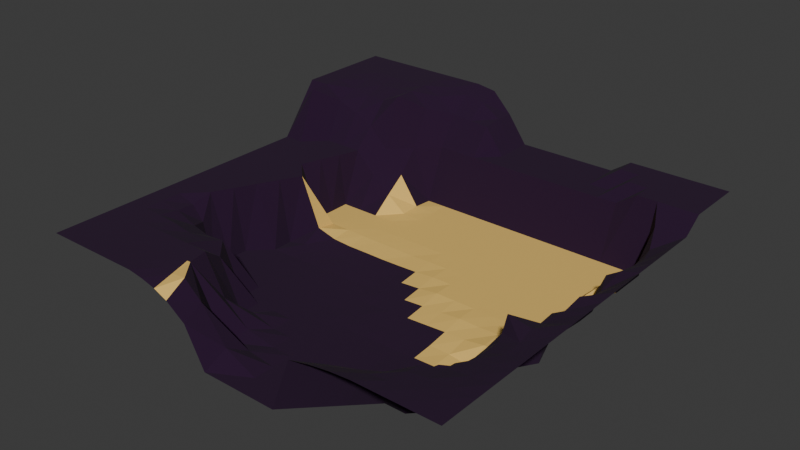 # Source: Cove_Test.blend  (saved by Blender 4.3.32; exported with 4.5.12 LTS)
import bpy
from mathutils import Matrix  # noqa: F401  (used for matrix-valued properties, if any)

bpy.ops.wm.read_factory_settings(use_empty=True)
scene = bpy.context.scene
scene.name = 'Scene'

# ---- collections
col_collection = bpy.data.collections.new('Collection'); scene.collection.children.link(col_collection)

# ---- materials (node trees are filled in below, after node groups)
mat_material_001 = bpy.data.materials.new('Material.001')
mat_material_002 = bpy.data.materials.new('Material.002')

# ---- material node trees
mat_material_001.use_nodes = True; mat_material_001.node_tree.nodes.clear()
_N = mat_material_001.node_tree.nodes; _L = mat_material_001.node_tree.links
n0 = _N.new('ShaderNodeBsdfPrincipled'); n0.name = 'Principled BSDF'; n0.location = (10, 300)
n0.inputs[0].default_value = (0.8001, 0.5215, 0.1345, 1.0)
n0.inputs[2].default_value = 1.0
n1 = _N.new('ShaderNodeOutputMaterial'); n1.name = 'Material Output'; n1.location = (300, 300)
_L.new(n0.outputs[0], n1.inputs[0])
n1.is_active_output = True
mat_material_002.use_nodes = True; mat_material_002.node_tree.nodes.clear()
_N = mat_material_002.node_tree.nodes; _L = mat_material_002.node_tree.links
n0 = _N.new('ShaderNodeBsdfPrincipled'); n0.name = 'Principled BSDF'; n0.location = (10, 300)
n0.inputs[0].default_value = (0.01631, 0.0, 0.02311, 1.0)
n0.inputs[2].default_value = 1.0
n1 = _N.new('ShaderNodeOutputMaterial'); n1.name = 'Material Output'; n1.location = (300, 300)
_L.new(n0.outputs[0], n1.inputs[0])
n1.is_active_output = True

# ---- world
world_world = bpy.data.worlds.new('World'); scene.world = world_world
world_world.use_nodes = True; world_world.node_tree.nodes.clear()
_N = world_world.node_tree.nodes; _L = world_world.node_tree.links
n0 = _N.new('ShaderNodeOutputWorld'); n0.name = 'World Output'; n0.location = (300, 300)
n1 = _N.new('ShaderNodeBackground'); n1.name = 'Background'; n1.location = (10, 300)
n1.inputs[0].default_value = (0.05088, 0.05088, 0.05088, 1.0)
_L.new(n1.outputs[0], n0.inputs[0])
n0.is_active_output = True
world_world.color = (0.05088, 0.05088, 0.05088)
world_world.sun_shadow_jitter_overblur = 0.0

# ---- meshes
me_grid_001 = bpy.data.meshes.new('Grid.001')
me_grid_001.from_pydata([(-100.0, -100.0, 30.0), (-90.48, -100.0, 30.0), (-80.95, -100.0, 30.0), (-71.43, -100.0, 30.0), (-61.9, -100.0, 30.0), (-52.38, -100.0, 30.0), (-45.05, -100.0, 28.87), (-38.0, -100.0, 27.07), (-31.29, -100.0, 24.22), (-21.9, -100.0, 17.67), (-12.55, -100.0, 0.0), (4.762, -100.0, 0.0), (14.29, -100.0, 0.0), (23.81, -100.0, 0.0), (33.33, -100.0, 25.45), (42.86, -100.0, 27.72), (52.38, -100.0, 29.19), (61.9, -100.0, 29.97), (71.43, -100.0, 29.98), (80.95, -100.0, 30.0), (90.48, -100.0, 30.0), (100.0, -100.0, 30.0), (-100.0, -90.48, 30.0), (-90.48, -90.48, 30.0), (-80.95, -90.48, 30.0), (-71.43, -90.48, 30.0), (-61.9, -90.48, 30.0), (-52.38, -90.48, 30.0), (-44.61, -90.48, 29.67), (-38.54, -90.48, 29.22), (-31.18, -90.48, 30.0), (-24.54, -88.85, 20.95), (-10.51, -90.48, 6.956), (4.762, -90.48, 0.0), (14.29, -90.48, 0.0), (23.81, -90.48, 0.0), (33.33, -90.48, 0.0), (42.86, -90.58, 22.77), (52.38, -90.77, 25.4), (61.9, -91.04, 27.61), (71.43, -90.98, 28.96), (80.95, -90.67, 29.65), (90.48, -90.48, 30.0), (100.0, -90.48, 30.0), (-100.0, -80.95, 30.0), (-90.48, -80.95, 30.0), (-80.95, -80.95, 30.0), (-71.43, -80.95, 30.0), (-61.9, -80.95, 30.0), (-52.38, -80.95, 30.0), (-42.86, -80.95, 30.0), (-40.7, -80.95, 30.0), (-38.97, -80.95, 30.0), (-22.08, -80.95, 0.0), (-8.191, -80.95, 1.696), (4.762, -80.95, 0.0), (14.29, -80.95, 0.0), (23.81, -80.95, 0.0), (33.33, -80.95, 0.0), (42.86, -80.95, 0.0), (52.38, -82.01, 19.98), (61.9, -83.03, 24.29), (71.42, -82.47, 28.17), (80.36, -81.1, 28.59), (90.18, -80.9, 29.34), (100.0, -80.95, 30.0), (-100.0, -71.43, 30.0), (-90.48, -71.43, 30.0), (-80.95, -71.43, 30.0), (-71.43, -71.43, 30.0), (-61.9, -71.43, 30.0), (-52.38, -71.43, 30.0), (-42.86, -71.43, 30.0), (-41.13, -71.43, 30.0), (-31.52, -71.43, 12.08), (-18.95, -71.43, 2.411), (-4.762, -71.43, 0.0), (4.762, -71.43, 0.0), (14.29, -71.43, 0.0), (23.81, -71.43, 0.0), (33.33, -71.43, 0.0), (42.86, -71.43, 0.0), (52.38, -71.43, 0.0), (61.9, -71.43, 0.0), (71.43, -70.08, 12.71), (78.4, -70.17, 25.96), (89.77, -71.06, 28.41), (100.0, -71.43, 30.0), (-100.0, -61.9, 30.0), (-90.48, -61.9, 30.0), (-80.95, -61.9, 29.89), (-71.47, -61.84, 29.11), (-61.9, -61.98, 27.67), (-52.49, -62.06, 27.07), (-43.81, -61.9, 22.66), (-33.33, -61.9, 0.0), (-25.74, -61.9, 3.019), (-14.29, -61.9, 0.0), (-4.762, -61.9, 0.0), (4.762, -61.9, 0.0), (14.29, -61.9, 0.0), (23.81, -61.9, 0.0), (33.33, -61.9, 0.0), (42.86, -61.9, 0.0), (52.38, -61.9, 0.855), (61.9, -61.9, 0.001295), (71.43, -61.9, 0.0), (81.61, -61.5, 25.98), (90.51, -61.72, 28.07), (100.0, -61.9, 30.0), (-100.0, -52.38, 30.0), (-90.48, -52.38, 30.0), (-81.27, -51.95, 28.12), (-72.25, -50.72, 23.19), (-61.76, -52.55, 22.61), (-51.65, -53.21, 23.96), (-42.86, -52.38, 0.0), (-33.33, -52.38, 0.0), (-23.81, -52.38, 0.0), (-14.29, -52.38, 0.0), (-4.762, -52.38, 0.0), (4.762, -52.38, 0.0), (14.29, -52.38, 0.0), (23.81, -52.38, 0.0), (33.33, -52.38, 0.0), (42.86, -52.38, 0.8617), (52.38, -52.38, 3.423), (61.9, -52.38, 11.04), (73.09, -52.58, 15.03), (81.64, -52.41, 24.64), (90.61, -52.44, 27.69), (100.0, -52.38, 30.0), (-100.0, -42.86, 30.0), (-90.48, -42.86, 30.0), (-82.35, -42.64, 27.12), (-71.43, -42.86, 0.0), (-61.9, -42.86, 0.0), (-52.38, -42.86, 0.0), (-42.86, -42.86, 0.0), (-33.33, -42.86, 0.0), (-23.81, -42.86, 0.0), (-14.29, -42.86, 0.0), (-4.762, -42.86, 0.0), (4.762, -42.86, 0.0), (14.29, -42.86, 0.0), (23.81, -42.86, 0.0), (33.33, -42.86, 0.1942), (42.86, -42.86, 0.8035), (52.38, -42.86, 1.106), (61.9, -42.86, 2.489), (71.43, -42.86, 0.0), (82.05, -44.4, 24.94), (90.29, -43.28, 27.86), (100.0, -42.86, 30.0), (-100.0, -33.33, 30.0), (-90.48, -33.33, 30.0), (-80.95, -33.33, 30.0), (-71.43, -33.33, 0.0), (-61.9, -33.33, 0.0), (-52.38, -33.33, 0.0), (-42.86, -33.33, 0.0), (-33.33, -33.33, 0.0), (-23.81, -33.33, 0.0), (-14.29, -33.33, 0.0), (-4.762, -33.33, 0.0002936), (4.762, -33.33, 0.3104), (14.29, -33.33, 0.5666), (23.81, -33.33, 0.9413), (33.33, -33.33, 1.342), (42.86, -33.33, 1.686), (52.38, -33.33, 1.629), (61.9, -33.33, 0.2742), (71.43, -33.33, 0.0), (74.95, -33.33, 0.0), (88.66, -33.44, 28.21), (100.0, -33.33, 30.0), (-100.0, -23.81, 30.0), (-90.48, -23.81, 30.0), (-80.95, -23.81, 30.0), (-71.43, -23.81, 0.0), (-61.9, -23.81, 0.0), (-52.38, -23.81, 0.0), (-42.86, -23.81, 0.0), (-33.33, -23.81, 0.2279), (-23.81, -23.81, 0.3067), (-14.29, -23.81, 0.3628), (-4.762, -23.81, 0.4663), (4.762, -23.81, 0.6781), (14.29, -23.81, 1.443), (23.81, -23.81, 2.05), (33.33, -23.81, 2.583), (42.86, -23.81, 3.178), (52.38, -23.81, 3.498), (61.9, -23.81, 4.907), (71.43, -23.81, 5.0), (74.95, -23.81, 0.0), (86.26, -23.83, 24.77), (100.0, -23.81, 30.0), (-100.0, -14.29, 30.0), (-90.48, -14.29, 30.0), (-80.95, -14.29, 30.0), (-71.43, -14.29, 30.0), (-61.9, -14.29, 0.0), (-52.38, -14.29, 0.0), (-42.86, -14.29, 0.306), (-33.33, -14.29, 0.629), (-23.81, -14.28, 0.8639), (-14.29, -14.28, 0.9776), (-4.763, -14.28, 1.176), (4.762, -14.28, 1.827), (14.29, -14.28, 2.546), (23.81, -14.28, 3.236), (33.33, -14.29, 3.873), (42.86, -14.29, 4.815), (52.38, -14.29, 4.628), (61.9, -14.29, 5.0), (71.43, -14.29, 5.0), (80.95, -14.29, 0.0), (90.44, -14.29, 27.13), (100.0, -14.29, 30.0), (-100.0, -4.762, 30.0), (-90.48, -4.762, 30.0), (-80.95, -4.762, 30.0), (-71.43, -4.762, 30.0), (-61.9, -4.762, 0.0), (-52.38, -4.762, 2.011), (-42.86, -4.765, 1.81), (-33.33, -4.762, 1.718), (-23.81, -4.746, 2.059), (-14.29, -4.727, 2.277), (-4.765, -4.746, 2.348), (4.762, -4.751, 2.988), (14.29, -4.755, 3.751), (23.81, -4.762, 4.994), (33.33, -4.762, 4.975), (42.86, -4.762, 4.953), (52.38, -4.762, 5.0), (61.9, -4.762, 5.0), (71.5, -4.762, 8.391), (82.49, -4.763, 13.95), (90.65, -4.763, 28.92), (100.0, -4.762, 30.0), (-100.0, 4.762, 30.0), (-90.48, 4.762, 30.0), (-80.95, 4.762, 30.0), (-71.43, 4.762, 30.0), (-61.9, 4.762, 30.0), (-52.38, 4.762, 6.642), (-42.86, 4.763, 4.084), (-33.33, 4.77, 3.517), (-23.81, 4.801, 3.563), (-14.29, 4.795, 3.519), (-4.762, 4.785, 3.747), (4.764, 4.776, 4.113), (14.29, 4.771, 4.918), (23.81, 4.762, 4.998), (33.33, 4.762, 4.999), (42.86, 4.762, 5.0), (52.38, 4.762, 5.0), (61.9, 4.762, 5.0), (71.43, 4.762, 5.0), (80.84, 4.762, 5.779), (91.38, 4.761, 25.14), (100.0, 4.762, 30.0), (-100.0, 14.29, 30.0), (-90.48, 14.29, 30.0), (-80.95, 14.29, 30.0), (-71.43, 14.29, 30.0), (-61.9, 14.29, 5.0), (-52.38, 14.29, 5.0), (-42.86, 14.29, 5.0), (-33.33, 14.29, 4.786), (-23.81, 14.31, 4.697), (-14.29, 14.33, 4.64), (-4.765, 14.3, 4.561), (4.765, 14.29, 4.925), (14.29, 14.29, 5.0), (23.81, 14.29, 5.0), (33.33, 14.29, 5.0), (42.86, 14.29, 5.0), (52.38, 14.29, 5.0), (61.9, 14.29, 5.0), (71.43, 14.29, 5.0), (80.95, 14.29, 5.0), (89.15, 14.29, 22.16), (100.0, 14.29, 30.0), (-100.0, 23.81, 30.0), (-90.48, 23.81, 30.0), (-80.95, 23.81, 30.0), (-71.43, 23.81, 30.0), (-61.9, 23.81, 5.0), (-52.38, 23.81, 5.0), (-42.86, 23.81, 5.0), (-33.33, 23.81, 5.0), (-23.81, 23.81, 5.0), (-14.29, 23.81, 5.0), (-4.762, 23.81, 5.0), (4.762, 23.81, 5.0), (14.29, 23.81, 5.0), (23.81, 23.81, 5.0), (33.33, 23.81, 5.0), (42.86, 23.81, 5.0), (52.38, 23.81, 5.0), (61.9, 23.81, 5.0), (71.43, 23.81, 5.0), (80.95, 23.81, 5.0), (91.34, 23.81, 27.42), (100.0, 23.81, 30.0), (-100.0, 33.33, 30.0), (-90.48, 33.33, 30.0), (-80.95, 33.33, 30.0), (-71.43, 33.33, 30.0), (-61.9, 33.33, 5.0), (-52.38, 33.33, 5.0), (-42.86, 33.33, 5.0), (-33.33, 33.33, 5.0), (-23.81, 33.33, 5.0), (-14.29, 33.33, 5.0), (-4.762, 33.33, 5.0), (4.762, 33.33, 5.0), (14.29, 33.33, 5.0), (23.81, 33.33, 5.0), (33.33, 33.33, 5.0), (42.86, 33.33, 5.0), (52.38, 33.33, 5.0), (61.9, 33.33, 5.0), (71.43, 33.33, 5.0), (82.5, 33.33, 16.34), (91.29, 33.33, 25.39), (100.0, 33.33, 30.0), (-100.0, 42.86, 42.14), (-90.48, 42.86, 54.25), (-80.95, 42.86, 30.0), (-71.43, 42.86, 30.0), (-61.9, 42.86, 30.0), (-52.38, 42.86, 20.27), (-42.86, 42.86, 12.46), (-33.33, 42.86, 5.373), (-23.81, 42.86, 5.0), (-14.29, 42.86, 5.0), (-4.762, 42.86, 5.0), (4.762, 42.86, 5.0), (14.29, 42.86, 5.0), (23.81, 42.86, 5.0), (33.33, 42.86, 5.0), (42.86, 42.86, 5.0), (52.38, 42.86, 5.0), (61.9, 42.86, 5.0), (71.43, 42.86, 5.0), (80.95, 42.86, 5.0), (91.58, 42.86, 24.63), (100.0, 42.86, 30.0), (-100.0, 52.38, 54.29), (-90.48, 52.38, 54.26), (-80.95, 52.38, 47.87), (-71.43, 52.38, 44.06), (-61.9, 52.38, 39.69), (-52.38, 52.38, 30.0), (-42.86, 52.38, 19.43), (-33.33, 52.38, 5.651), (-23.81, 52.38, 5.0), (-14.29, 52.38, 5.0), (-4.762, 52.38, 5.0), (4.762, 52.38, 5.0), (14.29, 52.38, 5.0), (23.81, 52.38, 5.0), (33.33, 52.38, 5.0), (42.86, 52.38, 5.0), (52.38, 52.38, 5.0), (61.9, 52.38, 5.0), (71.43, 52.38, 5.0), (80.95, 52.38, 5.0), (89.09, 52.38, 24.35), (100.0, 52.38, 30.0), (-100.0, 61.9, 54.29), (-90.48, 61.9, 54.13), (-80.95, 61.9, 51.64), (-71.43, 61.9, 50.11), (-61.9, 61.9, 49.98), (-52.38, 61.9, 54.29), (-42.86, 61.9, 30.0), (-33.33, 61.9, 5.0), (-23.81, 61.9, 5.0), (-14.29, 61.9, 5.0), (-4.762, 61.9, 5.0), (4.762, 61.9, 5.0), (14.29, 61.9, 5.0), (23.81, 61.9, 5.0), (33.33, 61.9, 5.0), (42.86, 61.9, 5.0), (52.38, 61.9, 5.0), (61.9, 61.9, 5.0), (71.43, 61.9, 5.0), (80.95, 61.9, 5.0), (90.48, 61.9, 30.0), (100.0, 61.9, 30.0), (-100.0, 71.43, 54.29), (-90.48, 71.43, 54.22), (-80.95, 71.43, 53.35), (-71.43, 71.43, 52.85), (-61.9, 71.43, 53.22), (-52.38, 71.43, 54.29), (-42.86, 71.43, 47.56), (-33.33, 71.43, 30.0), (-23.81, 71.43, 30.0), (-14.29, 71.43, 30.0), (-4.762, 71.43, 30.0), (4.762, 71.43, 30.0), (14.29, 71.43, 30.0), (23.81, 71.43, 30.0), (33.33, 71.43, 30.0), (42.86, 71.43, 30.0), (52.38, 71.43, 30.0), (61.9, 71.43, 30.0), (71.43, 71.43, 36.63), (80.95, 71.43, 36.63), (90.48, 71.43, 36.63), (100.0, 71.43, 36.63), (-100.0, 80.95, 54.29), (-90.48, 80.95, 54.29), (-80.95, 80.95, 54.29), (-71.43, 80.95, 54.18), (-61.9, 80.95, 54.29), (-52.38, 80.95, 54.29), (-42.86, 80.95, 50.93), (-33.33, 80.95, 44.56), (-23.81, 80.95, 43.22), (-14.29, 80.95, 42.67), (-4.762, 80.95, 30.0), (4.762, 80.95, 30.0), (14.29, 80.95, 30.0), (23.81, 80.95, 30.0), (33.33, 80.95, 30.0), (42.86, 80.95, 30.0), (52.38, 80.95, 30.0), (61.9, 80.95, 36.63), (71.43, 80.95, 36.63), (80.95, 80.95, 36.63), (90.48, 80.95, 36.63), (100.0, 80.95, 36.63), (-100.0, 90.48, 54.29), (-90.48, 90.48, 54.29), (-80.95, 90.48, 54.29), (-71.43, 90.48, 54.29), (-61.9, 90.48, 54.29), (-52.38, 90.48, 54.29), (-42.86, 90.48, 53.08), (-33.33, 90.48, 51.43), (-23.81, 90.48, 49.72), (-14.29, 90.48, 43.59), (-4.762, 90.48, 30.0), (4.762, 90.48, 30.0), (14.29, 90.48, 30.0), (23.81, 90.48, 30.0), (33.33, 90.48, 30.0), (42.86, 90.48, 30.0), (52.38, 90.48, 36.63), (61.9, 90.48, 36.63), (71.43, 90.48, 36.63), (80.95, 90.48, 36.63), (90.48, 90.48, 36.63), (100.0, 90.48, 36.63), (-100.0, 100.0, 54.29), (-90.48, 100.0, 54.29), (-80.95, 100.0, 54.29), (-71.43, 100.0, 54.29), (-61.9, 100.0, 54.29), (-52.38, 100.0, 54.29), (-42.86, 100.0, 54.29), (-33.33, 100.0, 54.29), (-23.81, 100.0, 52.87), (-14.29, 100.0, 43.15), (-4.762, 100.0, 30.0), (4.762, 100.0, 30.0), (14.29, 100.0, 30.0), (23.81, 100.0, 30.0), (33.33, 100.0, 30.0), (42.86, 100.0, 30.0), (52.38, 100.0, 36.63), (61.9, 100.0, 36.63), (71.43, 100.0, 36.63), (80.95, 100.0, 36.63), (90.48, 100.0, 36.63), (100.0, 100.0, 36.63), (-76.19, -23.81, 30.0), (-76.72, -42.4, 20.23), (-65.08, 33.33, 30.0), (-66.67, -4.762, 30.0), (-68.25, 23.81, 30.0), (85.99, 4.762, 16.59), (76.55, -44.05, 19.96), (78.12, -33.33, 30.0), (61.9, -77.74, 19.92), (85.71, 61.9, 30.0), (76.13, -61.73, 22.76), (85.62, 23.81, 23.73), (71.3, -74.9, 26.69), (85.02, -14.29, 23.95), (79.36, -38.3, 24.85), (86.01, 42.86, 17.85)], [], [(0, 1, 23, 22), (1, 2, 24, 23), (2, 3, 25, 24), (3, 4, 26, 25), (4, 5, 27, 26), (5, 6, 28, 27), (6, 7, 29, 28), (7, 8, 30, 29), (8, 9, 31, 30), (9, 10, 32, 31), (10, 11, 33, 32), (11, 12, 34, 33), (12, 13, 35, 34), (13, 14, 36, 35), (14, 15, 37), (15, 16, 38, 37), (16, 17, 39, 38), (17, 18, 40, 39), (18, 19, 41, 40), (19, 20, 42, 41), (20, 21, 43, 42), (22, 23, 45, 44), (23, 24, 46, 45), (24, 25, 47, 46), (25, 26, 48, 47), (26, 27, 49, 48), (27, 28, 50, 49), (28, 29, 51, 50), (29, 30, 52, 51), (30, 31, 52), (31, 32, 54, 53), (32, 33, 55, 54), (33, 34, 56, 55), (34, 35, 57, 56), (35, 36, 58, 57), (36, 37, 59, 58), (37, 60, 59), (38, 39, 61, 60), (39, 40, 62, 61), (40, 41, 63, 62), (41, 42, 64, 63), (42, 43, 65, 64), (44, 45, 67, 66), (45, 46, 68, 67), (46, 47, 69, 68), (47, 48, 70, 69), (48, 49, 71, 70), (49, 50, 72, 71), (50, 51, 73, 72), (51, 52, 73), (52, 53, 75, 74), (53, 54, 76, 75), (54, 55, 77, 76), (55, 56, 78, 77), (56, 57, 79, 78), (57, 58, 80, 79), (58, 59, 81, 80), (59, 60, 82, 81), (60, 492, 83, 82), (61, 62, 496, 492), (62, 63, 85, 496), (63, 64, 86, 85), (64, 65, 87, 86), (66, 67, 89, 88), (67, 68, 90, 89), (68, 69, 91, 90), (69, 70, 92, 91), (70, 71, 93, 92), (71, 72, 94, 93), (72, 73, 94), (73, 74, 96, 95), (74, 75, 97, 96), (75, 76, 98, 97), (76, 77, 99, 98), (77, 78, 100, 99), (78, 79, 101, 100), (79, 80, 102, 101), (80, 81, 103, 102), (81, 82, 104, 103), (82, 83, 105, 104), (83, 84, 106, 105), (84, 85, 494, 106), (85, 86, 108, 107), (86, 87, 109, 108), (88, 89, 111, 110), (89, 90, 112, 111), (90, 91, 113, 112), (91, 92, 114, 113), (92, 93, 115, 114), (93, 94, 115), (94, 95, 117, 116), (95, 96, 118, 117), (96, 97, 119, 118), (97, 98, 120, 119), (98, 99, 121, 120), (99, 100, 122, 121), (100, 101, 123, 122), (101, 102, 124, 123), (102, 103, 125, 124), (103, 104, 126, 125), (104, 105, 127, 126), (105, 106, 128, 127), (106, 494, 128), (107, 108, 130, 129), (108, 109, 131, 130), (110, 111, 133, 132), (111, 112, 134, 133), (112, 113, 485, 134), (113, 114, 136, 135), (114, 115, 137, 136), (115, 116, 138, 137), (116, 117, 139, 138), (117, 118, 140, 139), (118, 119, 141, 140), (119, 120, 142, 141), (120, 121, 143, 142), (121, 122, 144, 143), (122, 123, 145, 144), (123, 124, 146, 145), (124, 125, 147, 146), (125, 126, 148, 147), (126, 127, 149, 148), (127, 128, 150, 149), (128, 490, 150), (129, 130, 152, 151), (130, 131, 153, 152), (132, 133, 155, 154), (133, 134, 156, 155), (134, 485, 156), (135, 136, 158, 157), (136, 137, 159, 158), (137, 138, 160, 159), (138, 139, 161, 160), (139, 140, 162, 161), (140, 141, 163, 162), (141, 142, 164, 163), (142, 143, 165, 164), (143, 144, 166, 165), (144, 145, 167, 166), (145, 146, 168, 167), (146, 147, 169, 168), (147, 148, 170, 169), (148, 149, 171, 170), (149, 150, 172, 171), (150, 490, 498, 173, 172), (151, 152, 174, 491, 498), (152, 153, 175, 174), (154, 155, 177, 176), (155, 156, 178, 177), (156, 484, 178), (157, 158, 180, 179), (158, 159, 181, 180), (159, 160, 182, 181), (160, 161, 183, 182), (161, 162, 184, 183), (162, 163, 185, 184), (163, 164, 186, 185), (164, 165, 187, 186), (165, 166, 188, 187), (166, 167, 189, 188), (167, 168, 190, 189), (168, 169, 191, 190), (169, 170, 192, 191), (170, 171, 193, 192), (171, 172, 194, 193), (172, 173, 195, 194), (173, 491, 196, 195), (174, 175, 197, 196), (176, 177, 199, 198), (177, 178, 200, 199), (178, 484, 201, 200), (179, 180, 202, 201), (180, 181, 203, 202), (181, 182, 204, 203), (182, 183, 205, 204), (183, 184, 206, 205), (184, 185, 207, 206), (185, 186, 208, 207), (186, 187, 209, 208), (187, 188, 210, 209), (188, 189, 211, 210), (189, 190, 212, 211), (190, 191, 213, 212), (191, 192, 214, 213), (192, 193, 215, 214), (193, 194, 216, 215), (194, 195, 217, 216), (195, 196, 497, 217), (196, 197, 219, 218), (198, 199, 221, 220), (199, 200, 222, 221), (200, 201, 223, 222), (201, 487, 223), (202, 203, 225, 224), (203, 204, 226, 225), (204, 205, 227, 226), (205, 206, 228, 227), (206, 207, 229, 228), (207, 208, 230, 229), (208, 209, 231, 230), (209, 210, 232, 231), (210, 211, 233, 232), (211, 212, 234, 233), (212, 213, 235, 234), (213, 214, 236, 235), (214, 215, 237, 236), (215, 216, 238, 237), (216, 217, 239, 238), (217, 497, 239), (218, 219, 241, 240), (220, 221, 243, 242), (221, 222, 244, 243), (222, 223, 245, 244), (223, 487, 246, 245), (224, 225, 247, 246), (225, 226, 248, 247), (226, 227, 249, 248), (227, 228, 250, 249), (228, 229, 251, 250), (229, 230, 252, 251), (230, 231, 253, 252), (231, 232, 254, 253), (232, 233, 255, 254), (233, 234, 256, 255), (234, 235, 257, 256), (235, 236, 258, 257), (236, 237, 259, 258), (237, 238, 260, 259), (238, 239, 261, 260), (239, 489, 261), (240, 241, 263, 262), (242, 243, 265, 264), (243, 244, 266, 265), (244, 245, 267, 266), (245, 246, 267), (246, 247, 269, 268), (247, 248, 270, 269), (248, 249, 271, 270), (249, 250, 272, 271), (250, 251, 273, 272), (251, 252, 274, 273), (252, 253, 275, 274), (253, 254, 276, 275), (254, 255, 277, 276), (255, 256, 278, 277), (256, 257, 279, 278), (257, 258, 280, 279), (258, 259, 281, 280), (259, 260, 282, 281), (260, 261, 283, 282), (261, 489, 284, 283), (262, 263, 285, 284), (264, 265, 287, 286), (265, 266, 288, 287), (266, 267, 289, 288), (267, 488, 289), (268, 269, 291, 290), (269, 270, 292, 291), (270, 271, 293, 292), (271, 272, 294, 293), (272, 273, 295, 294), (273, 274, 296, 295), (274, 275, 297, 296), (275, 276, 298, 297), (276, 277, 299, 298), (277, 278, 300, 299), (278, 279, 301, 300), (279, 280, 302, 301), (280, 281, 303, 302), (281, 282, 304, 303), (282, 283, 305, 304), (283, 284, 495, 305), (284, 285, 307, 306), (286, 287, 309, 308), (287, 288, 310, 309), (288, 289, 311, 310), (289, 488, 486, 311), (290, 291, 313, 312), (291, 292, 314, 313), (292, 293, 315, 314), (293, 294, 316, 315), (294, 295, 317, 316), (295, 296, 318, 317), (296, 297, 319, 318), (297, 298, 320, 319), (298, 299, 321, 320), (299, 300, 322, 321), (300, 301, 323, 322), (301, 302, 324, 323), (302, 303, 325, 324), (303, 304, 326, 325), (304, 305, 327, 326), (305, 495, 327), (306, 307, 329, 328), (308, 309, 331, 330), (309, 310, 332, 331), (310, 311, 333, 332), (311, 486, 334, 333), (312, 313, 335, 334), (313, 314, 336, 335), (314, 315, 337, 336), (315, 316, 338, 337), (316, 317, 339, 338), (317, 318, 340, 339), (318, 319, 341, 340), (319, 320, 342, 341), (320, 321, 343, 342), (321, 322, 344, 343), (322, 323, 345, 344), (323, 324, 346, 345), (324, 325, 347, 346), (325, 326, 348, 347), (326, 327, 349, 348), (327, 499, 349), (328, 329, 351, 350), (330, 331, 353, 352), (331, 332, 354, 353), (332, 333, 355, 354), (333, 334, 356, 355), (334, 357, 356), (335, 336, 358, 357), (336, 337, 359, 358), (337, 338, 360, 359), (338, 339, 361, 360), (339, 340, 362, 361), (340, 341, 363, 362), (341, 342, 364, 363), (342, 343, 365, 364), (343, 344, 366, 365), (344, 345, 367, 366), (345, 346, 368, 367), (346, 347, 369, 368), (347, 348, 370, 369), (348, 349, 371, 370), (349, 499, 372, 371), (350, 351, 373, 372), (352, 353, 375, 374), (353, 354, 376, 375), (354, 355, 377, 376), (355, 356, 378, 377), (356, 357, 379, 378), (357, 380, 379), (358, 359, 381, 380), (359, 360, 382, 381), (360, 361, 383, 382), (361, 362, 384, 383), (362, 363, 385, 384), (363, 364, 386, 385), (364, 365, 387, 386), (365, 366, 388, 387), (366, 367, 389, 388), (367, 368, 390, 389), (368, 369, 391, 390), (369, 370, 392, 391), (370, 371, 393, 392), (371, 372, 493, 393), (372, 373, 395, 394), (374, 375, 397, 396), (375, 376, 398, 397), (376, 377, 399, 398), (377, 378, 400, 399), (378, 379, 401, 400), (379, 380, 402, 401), (380, 403, 402), (381, 382, 404, 403), (382, 383, 405, 404), (383, 384, 406, 405), (384, 385, 407, 406), (385, 386, 408, 407), (386, 387, 409, 408), (387, 388, 410, 409), (388, 389, 411, 410), (389, 390, 412, 411), (390, 391, 413, 412), (391, 392, 414, 413), (392, 393, 415, 414), (393, 493, 415), (394, 395, 417, 416), (396, 397, 419, 418), (397, 398, 420, 419), (398, 399, 421, 420), (399, 400, 422, 421), (400, 401, 423, 422), (401, 402, 424, 423), (402, 403, 425, 424), (403, 404, 426, 425), (404, 405, 427, 426), (405, 406, 428, 427), (406, 407, 429, 428), (407, 408, 430, 429), (408, 409, 431, 430), (409, 410, 432, 431), (410, 411, 433, 432), (411, 412, 434, 433), (412, 413, 435, 434), (413, 414, 436, 435), (414, 415, 437, 436), (415, 416, 438, 437), (416, 417, 439, 438), (418, 419, 441, 440), (419, 420, 442, 441), (420, 421, 443, 442), (421, 422, 444, 443), (422, 423, 445, 444), (423, 424, 446, 445), (424, 425, 447, 446), (425, 426, 448, 447), (426, 427, 449, 448), (427, 428, 450, 449), (428, 429, 451, 450), (429, 430, 452, 451), (430, 431, 453, 452), (431, 432, 454, 453), (432, 433, 455, 454), (433, 434, 456, 455), (434, 435, 457, 456), (435, 436, 458, 457), (436, 437, 459, 458), (437, 438, 460, 459), (438, 439, 461, 460), (440, 441, 463, 462), (441, 442, 464, 463), (442, 443, 465, 464), (443, 444, 466, 465), (444, 445, 467, 466), (445, 446, 468, 467), (446, 447, 469, 468), (447, 448, 470, 469), (448, 449, 471, 470), (449, 450, 472, 471), (450, 451, 473, 472), (451, 452, 474, 473), (452, 453, 475, 474), (453, 454, 476, 475), (454, 455, 477, 476), (455, 456, 478, 477), (456, 457, 479, 478), (457, 458, 480, 479), (458, 459, 481, 480), (459, 460, 482, 481), (460, 461, 483, 482), (246, 487, 224), (486, 488, 290, 312), (484, 156, 157, 179), (156, 485, 135, 157), (334, 486, 312), (94, 73, 95), (201, 484, 179), (485, 113, 135), (115, 94, 116), (267, 246, 268), (488, 267, 268, 290), (487, 201, 202, 224), (196, 491, 174), (499, 327, 328, 350), (492, 60, 61), (497, 196, 218), (372, 499, 350), (496, 85, 84), (239, 497, 218, 240), (493, 372, 394), (494, 85, 107), (357, 334, 335), (60, 37, 38), (489, 239, 240, 262), (415, 493, 394, 416), (128, 494, 107, 129), (380, 357, 358), (284, 489, 262), (490, 128, 129, 151), (37, 36, 14), (495, 284, 306), (403, 380, 381), (498, 490, 151), (498, 491, 173), (492, 496, 84, 83), (327, 495, 306, 328), (73, 52, 74), (52, 31, 53)])
me_grid_001.polygons.foreach_set('material_index', [1, 1, 1, 1, 1, 1, 1, 0, 1, 1, 1, 1, 1, 1, 1, 1, 1, 1, 1, 1, 1, 1, 1, 1, 1, 1, 1, 1, 0, 1, 1, 1, 1, 1, 1, 1, 1, 1, 1, 1, 1, 1, 1, 1, 1, 1, 1, 1, 1, 1, 1, 1, 1, 1, 1, 1, 1, 1, 1, 1, 1, 1, 1, 1, 1, 1, 1, 1, 1, 1, 1, 1, 1, 1, 1, 1, 1, 1, 1, 1, 1, 1, 1, 1, 1, 1, 1, 1, 1, 1, 1, 1, 1, 1, 1, 1, 1, 1, 1, 1, 1, 1, 1, 1, 1, 1, 1, 1, 1, 1, 1, 1, 1, 1, 1, 1, 1, 1, 1, 1, 1, 0, 0, 1, 1, 1, 1, 1, 1, 1, 1, 1, 1, 1, 1, 1, 1, 1, 1, 1, 1, 0, 0, 0, 1, 1, 1, 1, 1, 1, 1, 1, 1, 1, 1, 1, 1, 1, 1, 1, 1, 1, 0, 0, 0, 1, 1, 1, 1, 1, 1, 1, 1, 1, 1, 1, 1, 1, 1, 1, 1, 0, 0, 0, 0, 0, 1, 1, 1, 1, 1, 1, 1, 1, 1, 1, 1, 1, 1, 1, 1, 0, 0, 0, 0, 0, 0, 1, 1, 1, 1, 1, 1, 1, 1, 1, 1, 1, 1, 1, 1, 0, 0, 0, 0, 0, 0, 0, 0, 1, 1, 1, 1, 1, 1, 0, 0, 0, 0, 0, 0, 0, 0, 0, 0, 0, 0, 0, 0, 0, 1, 1, 1, 1, 1, 1, 0, 0, 0, 0, 0, 0, 0, 0, 0, 0, 0, 0, 0, 0, 0, 1, 1, 1, 1, 1, 1, 0, 0, 0, 0, 0, 0, 0, 0, 0, 0, 0, 0, 0, 0, 0, 1, 1, 1, 1, 1, 1, 1, 1, 0, 0, 0, 0, 0, 0, 0, 0, 0, 0, 0, 0, 0, 1, 1, 1, 1, 1, 1, 1, 1, 0, 0, 0, 0, 0, 0, 0, 0, 0, 0, 0, 0, 0, 1, 1, 1, 1, 1, 1, 1, 1, 1, 0, 0, 0, 0, 0, 0, 0, 0, 0, 0, 0, 0, 1, 1, 1, 1, 1, 1, 1, 1, 1, 1, 1, 1, 1, 1, 1, 1, 1, 1, 1, 1, 1, 1, 1, 1, 1, 1, 1, 1, 1, 1, 1, 1, 1, 1, 1, 1, 1, 1, 1, 1, 1, 1, 1, 1, 1, 1, 1, 1, 1, 1, 1, 1, 1, 1, 1, 1, 1, 1, 1, 1, 1, 1, 1, 1, 1, 1, 1, 1, 1, 1, 1, 1, 1, 1, 1, 1, 1, 1, 1, 1, 1, 1, 1, 1, 1, 1, 1, 1, 1, 1, 1, 1, 1, 1, 1, 1, 1, 1, 1, 1, 1, 1, 1, 1, 1, 1, 1, 1, 1, 1, 1, 1, 1, 1, 1, 1, 1, 1, 1, 1, 1, 1, 1, 1])
_uv = me_grid_001.uv_layers.new(name='UVMap')
_uv.uv.foreach_set('vector', [0.0, 0.0, 0.04762, 0.0, 0.04762, 0.04762, 0.0, 0.04762, 0.04762, 0.0, 0.09524, 0.0, 0.09524, 0.04762, 0.04762, 0.04762, 0.09524, 0.0, 0.1429, 0.0, 0.1429, 0.04762, 0.09524, 0.04762, 0.1429, 0.0, 0.1905, 0.0, 0.1905, 0.04762, 0.1429, 0.04762, 0.1905, 0.0, 0.2381, 0.0, 0.2381, 0.04762, 0.1905, 0.04762, 0.2381, 0.0, 0.2857, 0.0, 0.2857, 0.04762, 0.2381, 0.04762, 0.2857, 0.0, 0.3333, 0.0, 0.3333, 0.04762, 0.2857, 0.04762, 0.3333, 0.0, 0.381, 0.0, 0.381, 0.04762, 0.3333, 0.04762, 0.381, 0.0, 0.4286, 0.0, 0.4286, 0.04762, 0.381, 0.04762, 0.4286, 0.0, 0.4762, 0.0, 0.4762, 0.04762, 0.4286, 0.04762, 0.4762, 0.0, 0.5238, 0.0, 0.5238, 0.04762, 0.4762, 0.04762, 0.5238, 0.0, 0.5714, 0.0, 0.5714, 0.04762, 0.5238, 0.04762, 0.5714, 0.0, 0.619, 0.0, 0.619, 0.04762, 0.5714, 0.04762, 0.619, 0.0, 0.6667, 0.0, 0.6667, 0.04762, 0.619, 0.04762, 0.6667, 0.0, 0.7143, 0.0, 0.7143, 0.04762, 0.7143, 0.0, 0.7619, 0.0, 0.7619, 0.04762, 0.7143, 0.04762, 0.7619, 0.0, 0.8095, 0.0, 0.8095, 0.04762, 0.7619, 0.04762, 0.8095, 0.0, 0.8571, 0.0, 0.8571, 0.04762, 0.8095, 0.04762, 0.8571, 0.0, 0.9048, 0.0, 0.9048, 0.04762, 0.8571, 0.04762, 0.9048, 0.0, 0.9524, 0.0, 0.9524, 0.04762, 0.9048, 0.04762, 0.9524, 0.0, 1.0, 0.0, 1.0, 0.04762, 0.9524, 0.04762, 0.0, 0.04762, 0.04762, 0.04762, 0.04762, 0.09524, 0.0, 0.09524, 0.04762, 0.04762, 0.09524, 0.04762, 0.09524, 0.09524, 0.04762, 0.09524, 0.09524, 0.04762, 0.1429, 0.04762, 0.1429, 0.09524, 0.09524, 0.09524, 0.1429, 0.04762, 0.1905, 0.04762, 0.1905, 0.09524, 0.1429, 0.09524, 0.1905, 0.04762, 0.2381, 0.04762, 0.2381, 0.09524, 0.1905, 0.09524, 0.2381, 0.04762, 0.2857, 0.04762, 0.2857, 0.09524, 0.2381, 0.09524, 0.2857, 0.04762, 0.3333, 0.04762, 0.3333, 0.09524, 0.2857, 0.09524, 0.3333, 0.04762, 0.381, 0.04762, 0.381, 0.09524, 0.3333, 0.09524, 0.381, 0.04762, 0.4286, 0.04762, 0.381, 0.09524, 0.4286, 0.04762, 0.4762, 0.04762, 0.4762, 0.09524, 0.4286, 0.09524, 0.4762, 0.04762, 0.5238, 0.04762, 0.5238, 0.09524, 0.4762, 0.09524, 0.5238, 0.04762, 0.5714, 0.04762, 0.5714, 0.09524, 0.5238, 0.09524, 0.5714, 0.04762, 0.619, 0.04762, 0.619, 0.09524, 0.5714, 0.09524, 0.619, 0.04762, 0.6667, 0.04762, 0.6667, 0.09524, 0.619, 0.09524, 0.6667, 0.04762, 0.7143, 0.04762, 0.7143, 0.09524, 0.6667, 0.09524, 0.7143, 0.04762, 0.7619, 0.09524, 0.7143, 0.09524, 0.7619, 0.04762, 0.8095, 0.04762, 0.8095, 0.09524, 0.7619, 0.09524, 0.8095, 0.04762, 0.8571, 0.04762, 0.8571, 0.09524, 0.8095, 0.09524, 0.8571, 0.04762, 0.9048, 0.04762, 0.9048, 0.09524, 0.8571, 0.09524, 0.9048, 0.04762, 0.9524, 0.04762, 0.9524, 0.09524, 0.9048, 0.09524, 0.9524, 0.04762, 1.0, 0.04762, 1.0, 0.09524, 0.9524, 0.09524, 0.0, 0.09524, 0.04762, 0.09524, 0.04762, 0.1429, 0.0, 0.1429, 0.04762, 0.09524, 0.09524, 0.09524, 0.09524, 0.1429, 0.04762, 0.1429, 0.09524, 0.09524, 0.1429, 0.09524, 0.1429, 0.1429, 0.09524, 0.1429, 0.1429, 0.09524, 0.1905, 0.09524, 0.1905, 0.1429, 0.1429, 0.1429, 0.1905, 0.09524, 0.2381, 0.09524, 0.2381, 0.1429, 0.1905, 0.1429, 0.2381, 0.09524, 0.2857, 0.09524, 0.2857, 0.1429, 0.2381, 0.1429, 0.2857, 0.09524, 0.3333, 0.09524, 0.3333, 0.1429, 0.2857, 0.1429, 0.3333, 0.09524, 0.381, 0.09524, 0.3333, 0.1429, 0.381, 0.09524, 0.4286, 0.09524, 0.4286, 0.1429, 0.381, 0.1429, 0.4286, 0.09524, 0.4762, 0.09524, 0.4762, 0.1429, 0.4286, 0.1429, 0.4762, 0.09524, 0.5238, 0.09524, 0.5238, 0.1429, 0.4762, 0.1429, 0.5238, 0.09524, 0.5714, 0.09524, 0.5714, 0.1429, 0.5238, 0.1429, 0.5714, 0.09524, 0.619, 0.09524, 0.619, 0.1429, 0.5714, 0.1429, 0.619, 0.09524, 0.6667, 0.09524, 0.6667, 0.1429, 0.619, 0.1429, 0.6667, 0.09524, 0.7143, 0.09524, 0.7143, 0.1429, 0.6667, 0.1429, 0.7143, 0.09524, 0.7619, 0.09524, 0.7619, 0.1429, 0.7143, 0.1429, 0.7619, 0.09524, 0.8095, 0.1111, 0.8095, 0.1429, 0.7619, 0.1429, 0.8095, 0.09524, 0.8571, 0.09524, 0.8571, 0.127, 0.8095, 0.1111, 0.8571, 0.09524, 0.9048, 0.09524, 0.9048, 0.1429, 0.8571, 0.127, 0.9048, 0.09524, 0.9524, 0.09524, 0.9524, 0.1429, 0.9048, 0.1429, 0.9524, 0.09524, 1.0, 0.09524, 1.0, 0.1429, 0.9524, 0.1429, 0.0, 0.1429, 0.04762, 0.1429, 0.04762, 0.1905, 0.0, 0.1905, 0.04762, 0.1429, 0.09524, 0.1429, 0.09524, 0.1905, 0.04762, 0.1905, 0.09524, 0.1429, 0.1429, 0.1429, 0.1429, 0.1905, 0.09524, 0.1905, 0.1429, 0.1429, 0.1905, 0.1429, 0.1905, 0.1905, 0.1429, 0.1905, 0.1905, 0.1429, 0.2381, 0.1429, 0.2381, 0.1905, 0.1905, 0.1905, 0.2381, 0.1429, 0.2857, 0.1429, 0.2857, 0.1905, 0.2381, 0.1905, 0.2857, 0.1429, 0.3333, 0.1429, 0.2857, 0.1905, 0.3333, 0.1429, 0.381, 0.1429, 0.381, 0.1905, 0.3333, 0.1905, 0.381, 0.1429, 0.4286, 0.1429, 0.4286, 0.1905, 0.381, 0.1905, 0.4286, 0.1429, 0.4762, 0.1429, 0.4762, 0.1905, 0.4286, 0.1905, 0.4762, 0.1429, 0.5238, 0.1429, 0.5238, 0.1905, 0.4762, 0.1905, 0.5238, 0.1429, 0.5714, 0.1429, 0.5714, 0.1905, 0.5238, 0.1905, 0.5714, 0.1429, 0.619, 0.1429, 0.619, 0.1905, 0.5714, 0.1905, 0.619, 0.1429, 0.6667, 0.1429, 0.6667, 0.1905, 0.619, 0.1905, 0.6667, 0.1429, 0.7143, 0.1429, 0.7143, 0.1905, 0.6667, 0.1905, 0.7143, 0.1429, 0.7619, 0.1429, 0.7619, 0.1905, 0.7143, 0.1905, 0.7619, 0.1429, 0.8095, 0.1429, 0.8095, 0.1905, 0.7619, 0.1905, 0.8095, 0.1429, 0.8571, 0.1429, 0.8571, 0.1905, 0.8095, 0.1905, 0.8571, 0.1429, 0.9048, 0.1429, 0.881, 0.1905, 0.8571, 0.1905, 0.9048, 0.1429, 0.9524, 0.1429, 0.9524, 0.1905, 0.9048, 0.1905, 0.9524, 0.1429, 1.0, 0.1429, 1.0, 0.1905, 0.9524, 0.1905, 0.0, 0.1905, 0.04762, 0.1905, 0.04762, 0.2381, 0.0, 0.2381, 0.04762, 0.1905, 0.09524, 0.1905, 0.09524, 0.2381, 0.04762, 0.2381, 0.09524, 0.1905, 0.1429, 0.1905, 0.1429, 0.2381, 0.09524, 0.2381, 0.1429, 0.1905, 0.1905, 0.1905, 0.1905, 0.2381, 0.1429, 0.2381, 0.1905, 0.1905, 0.2381, 0.1905, 0.2381, 0.2381, 0.1905, 0.2381, 0.2381, 0.1905, 0.2857, 0.1905, 0.2381, 0.2381, 0.2857, 0.1905, 0.3333, 0.1905, 0.3333, 0.2381, 0.2857, 0.2381, 0.3333, 0.1905, 0.381, 0.1905, 0.381, 0.2381, 0.3333, 0.2381, 0.381, 0.1905, 0.4286, 0.1905, 0.4286, 0.2381, 0.381, 0.2381, 0.4286, 0.1905, 0.4762, 0.1905, 0.4762, 0.2381, 0.4286, 0.2381, 0.4762, 0.1905, 0.5238, 0.1905, 0.5238, 0.2381, 0.4762, 0.2381, 0.5238, 0.1905, 0.5714, 0.1905, 0.5714, 0.2381, 0.5238, 0.2381, 0.5714, 0.1905, 0.619, 0.1905, 0.619, 0.2381, 0.5714, 0.2381, 0.619, 0.1905, 0.6667, 0.1905, 0.6667, 0.2381, 0.619, 0.2381, 0.6667, 0.1905, 0.7143, 0.1905, 0.7143, 0.2381, 0.6667, 0.2381, 0.7143, 0.1905, 0.7619, 0.1905, 0.7619, 0.2381, 0.7143, 0.2381, 0.7619, 0.1905, 0.8095, 0.1905, 0.8095, 0.2381, 0.7619, 0.2381, 0.8095, 0.1905, 0.8571, 0.1905, 0.8571, 0.2381, 0.8095, 0.2381, 0.8571, 0.1905, 0.881, 0.1905, 0.8571, 0.2381, 0.9048, 0.1905, 0.9524, 0.1905, 0.9524, 0.2381, 0.9048, 0.2381, 0.9524, 0.1905, 1.0, 0.1905, 1.0, 0.2381, 0.9524, 0.2381, 0.0, 0.2381, 0.04762, 0.2381, 0.04762, 0.2857, 0.0, 0.2857, 0.04762, 0.2381, 0.09524, 0.2381, 0.09524, 0.2857, 0.04762, 0.2857, 0.09524, 0.2381, 0.1429, 0.2381, 0.119, 0.2857, 0.09524, 0.2857, 0.1429, 0.2381, 0.1905, 0.2381, 0.1905, 0.2857, 0.1429, 0.2857, 0.1905, 0.2381, 0.2381, 0.2381, 0.2381, 0.2857, 0.1905, 0.2857, 0.2381, 0.2381, 0.2857, 0.2381, 0.2857, 0.2857, 0.2381, 0.2857, 0.2857, 0.2381, 0.3333, 0.2381, 0.3333, 0.2857, 0.2857, 0.2857, 0.3333, 0.2381, 0.381, 0.2381, 0.381, 0.2857, 0.3333, 0.2857, 0.381, 0.2381, 0.4286, 0.2381, 0.4286, 0.2857, 0.381, 0.2857, 0.4286, 0.2381, 0.4762, 0.2381, 0.4762, 0.2857, 0.4286, 0.2857, 0.4762, 0.2381, 0.5238, 0.2381, 0.5238, 0.2857, 0.4762, 0.2857, 0.5238, 0.2381, 0.5714, 0.2381, 0.5714, 0.2857, 0.5238, 0.2857, 0.5714, 0.2381, 0.619, 0.2381, 0.619, 0.2857, 0.5714, 0.2857, 0.619, 0.2381, 0.6667, 0.2381, 0.6667, 0.2857, 0.619, 0.2857, 0.6667, 0.2381, 0.7143, 0.2381, 0.7143, 0.2857, 0.6667, 0.2857, 0.7143, 0.2381, 0.7619, 0.2381, 0.7619, 0.2857, 0.7143, 0.2857, 0.7619, 0.2381, 0.8095, 0.2381, 0.8095, 0.2857, 0.7619, 0.2857, 0.8095, 0.2381, 0.8571, 0.2381, 0.8571, 0.2857, 0.8095, 0.2857, 0.8571, 0.2381, 0.8889, 0.2857, 0.8571, 0.2857, 0.9048, 0.2381, 0.9524, 0.2381, 0.9524, 0.2857, 0.9048, 0.2857, 0.9524, 0.2381, 1.0, 0.2381, 1.0, 0.2857, 0.9524, 0.2857, 0.0, 0.2857, 0.04762, 0.2857, 0.04762, 0.3333, 0.0, 0.3333, 0.04762, 0.2857, 0.09524, 0.2857, 0.09524, 0.3333, 0.04762, 0.3333, 0.09524, 0.2857, 0.119, 0.2857, 0.09524, 0.3333, 0.1429, 0.2857, 0.1905, 0.2857, 0.1905, 0.3333, 0.1429, 0.3333, 0.1905, 0.2857, 0.2381, 0.2857, 0.2381, 0.3333, 0.1905, 0.3333, 0.2381, 0.2857, 0.2857, 0.2857, 0.2857, 0.3333, 0.2381, 0.3333, 0.2857, 0.2857, 0.3333, 0.2857, 0.3333, 0.3333, 0.2857, 0.3333, 0.3333, 0.2857, 0.381, 0.2857, 0.381, 0.3333, 0.3333, 0.3333, 0.381, 0.2857, 0.4286, 0.2857, 0.4286, 0.3333, 0.381, 0.3333, 0.4286, 0.2857, 0.4762, 0.2857, 0.4762, 0.3333, 0.4286, 0.3333, 0.4762, 0.2857, 0.5238, 0.2857, 0.5238, 0.3333, 0.4762, 0.3333, 0.5238, 0.2857, 0.5714, 0.2857, 0.5714, 0.3333, 0.5238, 0.3333, 0.5714, 0.2857, 0.619, 0.2857, 0.619, 0.3333, 0.5714, 0.3333, 0.619, 0.2857, 0.6667, 0.2857, 0.6667, 0.3333, 0.619, 0.3333, 0.6667, 0.2857, 0.7143, 0.2857, 0.7143, 0.3333, 0.6667, 0.3333, 0.7143, 0.2857, 0.7619, 0.2857, 0.7619, 0.3333, 0.7143, 0.3333, 0.7619, 0.2857, 0.8095, 0.2857, 0.8095, 0.3333, 0.7619, 0.3333, 0.8095, 0.2857, 0.8571, 0.2857, 0.8571, 0.3333, 0.8095, 0.3333, 0.8571, 0.2857, 0.8889, 0.2857, 0.9048, 0.3095, 0.9048, 0.3333, 0.8571, 0.3333, 0.9048, 0.2857, 0.9524, 0.2857, 0.9524, 0.3333, 0.9206, 0.3333, 0.9048, 0.3095, 0.9524, 0.2857, 1.0, 0.2857, 1.0, 0.3333, 0.9524, 0.3333, 0.0, 0.3333, 0.04762, 0.3333, 0.04762, 0.381, 0.0, 0.381, 0.04762, 0.3333, 0.09524, 0.3333, 0.09524, 0.381, 0.04762, 0.381, 0.09524, 0.3333, 0.119, 0.381, 0.09524, 0.381, 0.1429, 0.3333, 0.1905, 0.3333, 0.1905, 0.381, 0.1429, 0.381, 0.1905, 0.3333, 0.2381, 0.3333, 0.2381, 0.381, 0.1905, 0.381, 0.2381, 0.3333, 0.2857, 0.3333, 0.2857, 0.381, 0.2381, 0.381, 0.2857, 0.3333, 0.3333, 0.3333, 0.3333, 0.381, 0.2857, 0.381, 0.3333, 0.3333, 0.381, 0.3333, 0.381, 0.381, 0.3333, 0.381, 0.381, 0.3333, 0.4286, 0.3333, 0.4286, 0.381, 0.381, 0.381, 0.4286, 0.3333, 0.4762, 0.3333, 0.4762, 0.381, 0.4286, 0.381, 0.4762, 0.3333, 0.5238, 0.3333, 0.5238, 0.381, 0.4762, 0.381, 0.5238, 0.3333, 0.5714, 0.3333, 0.5714, 0.381, 0.5238, 0.381, 0.5714, 0.3333, 0.619, 0.3333, 0.619, 0.381, 0.5714, 0.381, 0.619, 0.3333, 0.6667, 0.3333, 0.6667, 0.381, 0.619, 0.381, 0.6667, 0.3333, 0.7143, 0.3333, 0.7143, 0.381, 0.6667, 0.381, 0.7143, 0.3333, 0.7619, 0.3333, 0.7619, 0.381, 0.7143, 0.381, 0.7619, 0.3333, 0.8095, 0.3333, 0.8095, 0.381, 0.7619, 0.381, 0.8095, 0.3333, 0.8571, 0.3333, 0.8571, 0.381, 0.8095, 0.381, 0.8571, 0.3333, 0.9048, 0.3333, 0.9048, 0.381, 0.8571, 0.381, 0.9048, 0.3333, 0.9206, 0.3333, 0.9524, 0.381, 0.9048, 0.381, 0.9524, 0.3333, 1.0, 0.3333, 1.0, 0.381, 0.9524, 0.381, 0.0, 0.381, 0.04762, 0.381, 0.04762, 0.4286, 0.0, 0.4286, 0.04762, 0.381, 0.09524, 0.381, 0.09524, 0.4286, 0.04762, 0.4286, 0.09524, 0.381, 0.119, 0.381, 0.1429, 0.4286, 0.09524, 0.4286, 0.1429, 0.381, 0.1905, 0.381, 0.1905, 0.4286, 0.1429, 0.4286, 0.1905, 0.381, 0.2381, 0.381, 0.2381, 0.4286, 0.1905, 0.4286, 0.2381, 0.381, 0.2857, 0.381, 0.2857, 0.4286, 0.2381, 0.4286, 0.2857, 0.381, 0.3333, 0.381, 0.3333, 0.4286, 0.2857, 0.4286, 0.3333, 0.381, 0.381, 0.381, 0.381, 0.4286, 0.3333, 0.4286, 0.381, 0.381, 0.4286, 0.381, 0.4286, 0.4286, 0.381, 0.4286, 0.4286, 0.381, 0.4762, 0.381, 0.4762, 0.4286, 0.4286, 0.4286, 0.4762, 0.381, 0.5238, 0.381, 0.5238, 0.4286, 0.4762, 0.4286, 0.5238, 0.381, 0.5714, 0.381, 0.5714, 0.4286, 0.5238, 0.4286, 0.5714, 0.381, 0.619, 0.381, 0.619, 0.4286, 0.5714, 0.4286, 0.619, 0.381, 0.6667, 0.381, 0.6667, 0.4286, 0.619, 0.4286, 0.6667, 0.381, 0.7143, 0.381, 0.7143, 0.4286, 0.6667, 0.4286, 0.7143, 0.381, 0.7619, 0.381, 0.7619, 0.4286, 0.7143, 0.4286, 0.7619, 0.381, 0.8095, 0.381, 0.8095, 0.4286, 0.7619, 0.4286, 0.8095, 0.381, 0.8571, 0.381, 0.8571, 0.4286, 0.8095, 0.4286, 0.8571, 0.381, 0.9048, 0.381, 0.9048, 0.4286, 0.8571, 0.4286, 0.9048, 0.381, 0.9524, 0.381, 0.9286, 0.4286, 0.9048, 0.4286, 0.9524, 0.381, 1.0, 0.381, 1.0, 0.4286, 0.9524, 0.4286, 0.0, 0.4286, 0.04762, 0.4286, 0.04762, 0.4762, 0.0, 0.4762, 0.04762, 0.4286, 0.09524, 0.4286, 0.09524, 0.4762, 0.04762, 0.4762, 0.09524, 0.4286, 0.1429, 0.4286, 0.1429, 0.4762, 0.09524, 0.4762, 0.1429, 0.4286, 0.1667, 0.4762, 0.1429, 0.4762, 0.1905, 0.4286, 0.2381, 0.4286, 0.2381, 0.4762, 0.1905, 0.4762, 0.2381, 0.4286, 0.2857, 0.4286, 0.2857, 0.4762, 0.2381, 0.4762, 0.2857, 0.4286, 0.3333, 0.4286, 0.3333, 0.4762, 0.2857, 0.4762, 0.3333, 0.4286, 0.381, 0.4286, 0.381, 0.4762, 0.3333, 0.4762, 0.381, 0.4286, 0.4286, 0.4286, 0.4286, 0.4762, 0.381, 0.4762, 0.4286, 0.4286, 0.4762, 0.4286, 0.4762, 0.4762, 0.4286, 0.4762, 0.4762, 0.4286, 0.5238, 0.4286, 0.5238, 0.4762, 0.4762, 0.4762, 0.5238, 0.4286, 0.5714, 0.4286, 0.5714, 0.4762, 0.5238, 0.4762, 0.5714, 0.4286, 0.619, 0.4286, 0.619, 0.4762, 0.5714, 0.4762, 0.619, 0.4286, 0.6667, 0.4286, 0.6667, 0.4762, 0.619, 0.4762, 0.6667, 0.4286, 0.7143, 0.4286, 0.7143, 0.4762, 0.6667, 0.4762, 0.7143, 0.4286, 0.7619, 0.4286, 0.7619, 0.4762, 0.7143, 0.4762, 0.7619, 0.4286, 0.8095, 0.4286, 0.8095, 0.4762, 0.7619, 0.4762, 0.8095, 0.4286, 0.8571, 0.4286, 0.8571, 0.4762, 0.8095, 0.4762, 0.8571, 0.4286, 0.9048, 0.4286, 0.9048, 0.4762, 0.8571, 0.4762, 0.9048, 0.4286, 0.9286, 0.4286, 0.9048, 0.4762, 0.9524, 0.4286, 1.0, 0.4286, 1.0, 0.4762, 0.9524, 0.4762, 0.0, 0.4762, 0.04762, 0.4762, 0.04762, 0.5238, 0.0, 0.5238, 0.04762, 0.4762, 0.09524, 0.4762, 0.09524, 0.5238, 0.04762, 0.5238, 0.09524, 0.4762, 0.1429, 0.4762, 0.1429, 0.5238, 0.09524, 0.5238, 0.1429, 0.4762, 0.1667, 0.4762, 0.1905, 0.5238, 0.1429, 0.5238, 0.1905, 0.4762, 0.2381, 0.4762, 0.2381, 0.5238, 0.1905, 0.5238, 0.2381, 0.4762, 0.2857, 0.4762, 0.2857, 0.5238, 0.2381, 0.5238, 0.2857, 0.4762, 0.3333, 0.4762, 0.3333, 0.5238, 0.2857, 0.5238, 0.3333, 0.4762, 0.381, 0.4762, 0.381, 0.5238, 0.3333, 0.5238, 0.381, 0.4762, 0.4286, 0.4762, 0.4286, 0.5238, 0.381, 0.5238, 0.4286, 0.4762, 0.4762, 0.4762, 0.4762, 0.5238, 0.4286, 0.5238, 0.4762, 0.4762, 0.5238, 0.4762, 0.5238, 0.5238, 0.4762, 0.5238, 0.5238, 0.4762, 0.5714, 0.4762, 0.5714, 0.5238, 0.5238, 0.5238, 0.5714, 0.4762, 0.619, 0.4762, 0.619, 0.5238, 0.5714, 0.5238, 0.619, 0.4762, 0.6667, 0.4762, 0.6667, 0.5238, 0.619, 0.5238, 0.6667, 0.4762, 0.7143, 0.4762, 0.7143, 0.5238, 0.6667, 0.5238, 0.7143, 0.4762, 0.7619, 0.4762, 0.7619, 0.5238, 0.7143, 0.5238, 0.7619, 0.4762, 0.8095, 0.4762, 0.8095, 0.5238, 0.7619, 0.5238, 0.8095, 0.4762, 0.8571, 0.4762, 0.8571, 0.5238, 0.8095, 0.5238, 0.8571, 0.4762, 0.9048, 0.4762, 0.9048, 0.5238, 0.8571, 0.5238, 0.9048, 0.4762, 0.9286, 0.5238, 0.9048, 0.5238, 0.9524, 0.4762, 1.0, 0.4762, 1.0, 0.5238, 0.9524, 0.5238, 0.0, 0.5238, 0.04762, 0.5238, 0.04762, 0.5714, 0.0, 0.5714, 0.04762, 0.5238, 0.09524, 0.5238, 0.09524, 0.5714, 0.04762, 0.5714, 0.09524, 0.5238, 0.1429, 0.5238, 0.1429, 0.5714, 0.09524, 0.5714, 0.1429, 0.5238, 0.1905, 0.5238, 0.1429, 0.5714, 0.1905, 0.5238, 0.2381, 0.5238, 0.2381, 0.5714, 0.1905, 0.5714, 0.2381, 0.5238, 0.2857, 0.5238, 0.2857, 0.5714, 0.2381, 0.5714, 0.2857, 0.5238, 0.3333, 0.5238, 0.3333, 0.5714, 0.2857, 0.5714, 0.3333, 0.5238, 0.381, 0.5238, 0.381, 0.5714, 0.3333, 0.5714, 0.381, 0.5238, 0.4286, 0.5238, 0.4286, 0.5714, 0.381, 0.5714, 0.4286, 0.5238, 0.4762, 0.5238, 0.4762, 0.5714, 0.4286, 0.5714, 0.4762, 0.5238, 0.5238, 0.5238, 0.5238, 0.5714, 0.4762, 0.5714, 0.5238, 0.5238, 0.5714, 0.5238, 0.5714, 0.5714, 0.5238, 0.5714, 0.5714, 0.5238, 0.619, 0.5238, 0.619, 0.5714, 0.5714, 0.5714, 0.619, 0.5238, 0.6667, 0.5238, 0.6667, 0.5714, 0.619, 0.5714, 0.6667, 0.5238, 0.7143, 0.5238, 0.7143, 0.5714, 0.6667, 0.5714, 0.7143, 0.5238, 0.7619, 0.5238, 0.7619, 0.5714, 0.7143, 0.5714, 0.7619, 0.5238, 0.8095, 0.5238, 0.8095, 0.5714, 0.7619, 0.5714, 0.8095, 0.5238, 0.8571, 0.5238, 0.8571, 0.5714, 0.8095, 0.5714, 0.8571, 0.5238, 0.9048, 0.5238, 0.9048, 0.5714, 0.8571, 0.5714, 0.9048, 0.5238, 0.9286, 0.5238, 0.9524, 0.5714, 0.9048, 0.5714, 0.9524, 0.5238, 1.0, 0.5238, 1.0, 0.5714, 0.9524, 0.5714, 0.0, 0.5714, 0.04762, 0.5714, 0.04762, 0.619, 0.0, 0.619, 0.04762, 0.5714, 0.09524, 0.5714, 0.09524, 0.619, 0.04762, 0.619, 0.09524, 0.5714, 0.1429, 0.5714, 0.1429, 0.619, 0.09524, 0.619, 0.1429, 0.5714, 0.1587, 0.619, 0.1429, 0.619, 0.1905, 0.5714, 0.2381, 0.5714, 0.2381, 0.619, 0.1905, 0.619, 0.2381, 0.5714, 0.2857, 0.5714, 0.2857, 0.619, 0.2381, 0.619, 0.2857, 0.5714, 0.3333, 0.5714, 0.3333, 0.619, 0.2857, 0.619, 0.3333, 0.5714, 0.381, 0.5714, 0.381, 0.619, 0.3333, 0.619, 0.381, 0.5714, 0.4286, 0.5714, 0.4286, 0.619, 0.381, 0.619, 0.4286, 0.5714, 0.4762, 0.5714, 0.4762, 0.619, 0.4286, 0.619, 0.4762, 0.5714, 0.5238, 0.5714, 0.5238, 0.619, 0.4762, 0.619, 0.5238, 0.5714, 0.5714, 0.5714, 0.5714, 0.619, 0.5238, 0.619, 0.5714, 0.5714, 0.619, 0.5714, 0.619, 0.619, 0.5714, 0.619, 0.619, 0.5714, 0.6667, 0.5714, 0.6667, 0.619, 0.619, 0.619, 0.6667, 0.5714, 0.7143, 0.5714, 0.7143, 0.619, 0.6667, 0.619, 0.7143, 0.5714, 0.7619, 0.5714, 0.7619, 0.619, 0.7143, 0.619, 0.7619, 0.5714, 0.8095, 0.5714, 0.8095, 0.619, 0.7619, 0.619, 0.8095, 0.5714, 0.8571, 0.5714, 0.8571, 0.619, 0.8095, 0.619, 0.8571, 0.5714, 0.9048, 0.5714, 0.9048, 0.619, 0.8571, 0.619, 0.9048, 0.5714, 0.9524, 0.5714, 0.9286, 0.619, 0.9048, 0.619, 0.9524, 0.5714, 1.0, 0.5714, 1.0, 0.619, 0.9524, 0.619, 0.0, 0.619, 0.04762, 0.619, 0.04762, 0.6667, 0.0, 0.6667, 0.04762, 0.619, 0.09524, 0.619, 0.09524, 0.6667, 0.04762, 0.6667, 0.09524, 0.619, 0.1429, 0.619, 0.1429, 0.6667, 0.09524, 0.6667, 0.1429, 0.619, 0.1587, 0.619, 0.1746, 0.6667, 0.1429, 0.6667, 0.1905, 0.619, 0.2381, 0.619, 0.2381, 0.6667, 0.1905, 0.6667, 0.2381, 0.619, 0.2857, 0.619, 0.2857, 0.6667, 0.2381, 0.6667, 0.2857, 0.619, 0.3333, 0.619, 0.3333, 0.6667, 0.2857, 0.6667, 0.3333, 0.619, 0.381, 0.619, 0.381, 0.6667, 0.3333, 0.6667, 0.381, 0.619, 0.4286, 0.619, 0.4286, 0.6667, 0.381, 0.6667, 0.4286, 0.619, 0.4762, 0.619, 0.4762, 0.6667, 0.4286, 0.6667, 0.4762, 0.619, 0.5238, 0.619, 0.5238, 0.6667, 0.4762, 0.6667, 0.5238, 0.619, 0.5714, 0.619, 0.5714, 0.6667, 0.5238, 0.6667, 0.5714, 0.619, 0.619, 0.619, 0.619, 0.6667, 0.5714, 0.6667, 0.619, 0.619, 0.6667, 0.619, 0.6667, 0.6667, 0.619, 0.6667, 0.6667, 0.619, 0.7143, 0.619, 0.7143, 0.6667, 0.6667, 0.6667, 0.7143, 0.619, 0.7619, 0.619, 0.7619, 0.6667, 0.7143, 0.6667, 0.7619, 0.619, 0.8095, 0.619, 0.8095, 0.6667, 0.7619, 0.6667, 0.8095, 0.619, 0.8571, 0.619, 0.8571, 0.6667, 0.8095, 0.6667, 0.8571, 0.619, 0.9048, 0.619, 0.9048, 0.6667, 0.8571, 0.6667, 0.9048, 0.619, 0.9286, 0.619, 0.9048, 0.6667, 0.9524, 0.619, 1.0, 0.619, 1.0, 0.6667, 0.9524, 0.6667, 0.0, 0.6667, 0.04762, 0.6667, 0.04762, 0.7143, 0.0, 0.7143, 0.04762, 0.6667, 0.09524, 0.6667, 0.09524, 0.7143, 0.04762, 0.7143, 0.09524, 0.6667, 0.1429, 0.6667, 0.1429, 0.7143, 0.09524, 0.7143, 0.1429, 0.6667, 0.1746, 0.6667, 0.1905, 0.7143, 0.1429, 0.7143, 0.1905, 0.6667, 0.2381, 0.6667, 0.2381, 0.7143, 0.1905, 0.7143, 0.2381, 0.6667, 0.2857, 0.6667, 0.2857, 0.7143, 0.2381, 0.7143, 0.2857, 0.6667, 0.3333, 0.6667, 0.3333, 0.7143, 0.2857, 0.7143, 0.3333, 0.6667, 0.381, 0.6667, 0.381, 0.7143, 0.3333, 0.7143, 0.381, 0.6667, 0.4286, 0.6667, 0.4286, 0.7143, 0.381, 0.7143, 0.4286, 0.6667, 0.4762, 0.6667, 0.4762, 0.7143, 0.4286, 0.7143, 0.4762, 0.6667, 0.5238, 0.6667, 0.5238, 0.7143, 0.4762, 0.7143, 0.5238, 0.6667, 0.5714, 0.6667, 0.5714, 0.7143, 0.5238, 0.7143, 0.5714, 0.6667, 0.619, 0.6667, 0.619, 0.7143, 0.5714, 0.7143, 0.619, 0.6667, 0.6667, 0.6667, 0.6667, 0.7143, 0.619, 0.7143, 0.6667, 0.6667, 0.7143, 0.6667, 0.7143, 0.7143, 0.6667, 0.7143, 0.7143, 0.6667, 0.7619, 0.6667, 0.7619, 0.7143, 0.7143, 0.7143, 0.7619, 0.6667, 0.8095, 0.6667, 0.8095, 0.7143, 0.7619, 0.7143, 0.8095, 0.6667, 0.8571, 0.6667, 0.8571, 0.7143, 0.8095, 0.7143, 0.8571, 0.6667, 0.9048, 0.6667, 0.9048, 0.7143, 0.8571, 0.7143, 0.9048, 0.6667, 0.9286, 0.7143, 0.9048, 0.7143, 0.9524, 0.6667, 1.0, 0.6667, 1.0, 0.7143, 0.9524, 0.7143, 0.0, 0.7143, 0.04762, 0.7143, 0.04762, 0.7619, 0.0, 0.7619, 0.04762, 0.7143, 0.09524, 0.7143, 0.09524, 0.7619, 0.04762, 0.7619, 0.09524, 0.7143, 0.1429, 0.7143, 0.1429, 0.7619, 0.09524, 0.7619, 0.1429, 0.7143, 0.1905, 0.7143, 0.1905, 0.7619, 0.1429, 0.7619, 0.1905, 0.7143, 0.2381, 0.7619, 0.1905, 0.7619, 0.2381, 0.7143, 0.2857, 0.7143, 0.2857, 0.7619, 0.2381, 0.7619, 0.2857, 0.7143, 0.3333, 0.7143, 0.3333, 0.7619, 0.2857, 0.7619, 0.3333, 0.7143, 0.381, 0.7143, 0.381, 0.7619, 0.3333, 0.7619, 0.381, 0.7143, 0.4286, 0.7143, 0.4286, 0.7619, 0.381, 0.7619, 0.4286, 0.7143, 0.4762, 0.7143, 0.4762, 0.7619, 0.4286, 0.7619, 0.4762, 0.7143, 0.5238, 0.7143, 0.5238, 0.7619, 0.4762, 0.7619, 0.5238, 0.7143, 0.5714, 0.7143, 0.5714, 0.7619, 0.5238, 0.7619, 0.5714, 0.7143, 0.619, 0.7143, 0.619, 0.7619, 0.5714, 0.7619, 0.619, 0.7143, 0.6667, 0.7143, 0.6667, 0.7619, 0.619, 0.7619, 0.6667, 0.7143, 0.7143, 0.7143, 0.7143, 0.7619, 0.6667, 0.7619, 0.7143, 0.7143, 0.7619, 0.7143, 0.7619, 0.7619, 0.7143, 0.7619, 0.7619, 0.7143, 0.8095, 0.7143, 0.8095, 0.7619, 0.7619, 0.7619, 0.8095, 0.7143, 0.8571, 0.7143, 0.8571, 0.7619, 0.8095, 0.7619, 0.8571, 0.7143, 0.9048, 0.7143, 0.9048, 0.7619, 0.8571, 0.7619, 0.9048, 0.7143, 0.9286, 0.7143, 0.9524, 0.7619, 0.9048, 0.7619, 0.9524, 0.7143, 1.0, 0.7143, 1.0, 0.7619, 0.9524, 0.7619, 0.0, 0.7619, 0.04762, 0.7619, 0.04762, 0.8095, 0.0, 0.8095, 0.04762, 0.7619, 0.09524, 0.7619, 0.09524, 0.8095, 0.04762, 0.8095, 0.09524, 0.7619, 0.1429, 0.7619, 0.1429, 0.8095, 0.09524, 0.8095, 0.1429, 0.7619, 0.1905, 0.7619, 0.1905, 0.8095, 0.1429, 0.8095, 0.1905, 0.7619, 0.2381, 0.7619, 0.2381, 0.8095, 0.1905, 0.8095, 0.2381, 0.7619, 0.2857, 0.8095, 0.2381, 0.8095, 0.2857, 0.7619, 0.3333, 0.7619, 0.3333, 0.8095, 0.2857, 0.8095, 0.3333, 0.7619, 0.381, 0.7619, 0.381, 0.8095, 0.3333, 0.8095, 0.381, 0.7619, 0.4286, 0.7619, 0.4286, 0.8095, 0.381, 0.8095, 0.4286, 0.7619, 0.4762, 0.7619, 0.4762, 0.8095, 0.4286, 0.8095, 0.4762, 0.7619, 0.5238, 0.7619, 0.5238, 0.8095, 0.4762, 0.8095, 0.5238, 0.7619, 0.5714, 0.7619, 0.5714, 0.8095, 0.5238, 0.8095, 0.5714, 0.7619, 0.619, 0.7619, 0.619, 0.8095, 0.5714, 0.8095, 0.619, 0.7619, 0.6667, 0.7619, 0.6667, 0.8095, 0.619, 0.8095, 0.6667, 0.7619, 0.7143, 0.7619, 0.7143, 0.8095, 0.6667, 0.8095, 0.7143, 0.7619, 0.7619, 0.7619, 0.7619, 0.8095, 0.7143, 0.8095, 0.7619, 0.7619, 0.8095, 0.7619, 0.8095, 0.8095, 0.7619, 0.8095, 0.8095, 0.7619, 0.8571, 0.7619, 0.8571, 0.8095, 0.8095, 0.8095, 0.8571, 0.7619, 0.9048, 0.7619, 0.9048, 0.8095, 0.8571, 0.8095, 0.9048, 0.7619, 0.9524, 0.7619, 0.9286, 0.8095, 0.9048, 0.8095, 0.9524, 0.7619, 1.0, 0.7619, 1.0, 0.8095, 0.9524, 0.8095, 0.0, 0.8095, 0.04762, 0.8095, 0.04762, 0.8571, 0.0, 0.8571, 0.04762, 0.8095, 0.09524, 0.8095, 0.09524, 0.8571, 0.04762, 0.8571, 0.09524, 0.8095, 0.1429, 0.8095, 0.1429, 0.8571, 0.09524, 0.8571, 0.1429, 0.8095, 0.1905, 0.8095, 0.1905, 0.8571, 0.1429, 0.8571, 0.1905, 0.8095, 0.2381, 0.8095, 0.2381, 0.8571, 0.1905, 0.8571, 0.2381, 0.8095, 0.2857, 0.8095, 0.2857, 0.8571, 0.2381, 0.8571, 0.2857, 0.8095, 0.3333, 0.8571, 0.2857, 0.8571, 0.3333, 0.8095, 0.381, 0.8095, 0.381, 0.8571, 0.3333, 0.8571, 0.381, 0.8095, 0.4286, 0.8095, 0.4286, 0.8571, 0.381, 0.8571, 0.4286, 0.8095, 0.4762, 0.8095, 0.4762, 0.8571, 0.4286, 0.8571, 0.4762, 0.8095, 0.5238, 0.8095, 0.5238, 0.8571, 0.4762, 0.8571, 0.5238, 0.8095, 0.5714, 0.8095, 0.5714, 0.8571, 0.5238, 0.8571, 0.5714, 0.8095, 0.619, 0.8095, 0.619, 0.8571, 0.5714, 0.8571, 0.619, 0.8095, 0.6667, 0.8095, 0.6667, 0.8571, 0.619, 0.8571, 0.6667, 0.8095, 0.7143, 0.8095, 0.7143, 0.8571, 0.6667, 0.8571, 0.7143, 0.8095, 0.7619, 0.8095, 0.7619, 0.8571, 0.7143, 0.8571, 0.7619, 0.8095, 0.8095, 0.8095, 0.8095, 0.8571, 0.7619, 0.8571, 0.8095, 0.8095, 0.8571, 0.8095, 0.8571, 0.8571, 0.8095, 0.8571, 0.8571, 0.8095, 0.9048, 0.8095, 0.9048, 0.8571, 0.8571, 0.8571, 0.9048, 0.8095, 0.9286, 0.8095, 0.9048, 0.8571, 0.9524, 0.8095, 1.0, 0.8095, 1.0, 0.8571, 0.9524, 0.8571, 0.0, 0.8571, 0.04762, 0.8571, 0.04762, 0.9048, 0.0, 0.9048, 0.04762, 0.8571, 0.09524, 0.8571, 0.09524, 0.9048, 0.04762, 0.9048, 0.09524, 0.8571, 0.1429, 0.8571, 0.1429, 0.9048, 0.09524, 0.9048, 0.1429, 0.8571, 0.1905, 0.8571, 0.1905, 0.9048, 0.1429, 0.9048, 0.1905, 0.8571, 0.2381, 0.8571, 0.2381, 0.9048, 0.1905, 0.9048, 0.2381, 0.8571, 0.2857, 0.8571, 0.2857, 0.9048, 0.2381, 0.9048, 0.2857, 0.8571, 0.3333, 0.8571, 0.3333, 0.9048, 0.2857, 0.9048, 0.3333, 0.8571, 0.381, 0.8571, 0.381, 0.9048, 0.3333, 0.9048, 0.381, 0.8571, 0.4286, 0.8571, 0.4286, 0.9048, 0.381, 0.9048, 0.4286, 0.8571, 0.4762, 0.8571, 0.4762, 0.9048, 0.4286, 0.9048, 0.4762, 0.8571, 0.5238, 0.8571, 0.5238, 0.9048, 0.4762, 0.9048, 0.5238, 0.8571, 0.5714, 0.8571, 0.5714, 0.9048, 0.5238, 0.9048, 0.5714, 0.8571, 0.619, 0.8571, 0.619, 0.9048, 0.5714, 0.9048, 0.619, 0.8571, 0.6667, 0.8571, 0.6667, 0.9048, 0.619, 0.9048, 0.6667, 0.8571, 0.7143, 0.8571, 0.7143, 0.9048, 0.6667, 0.9048, 0.7143, 0.8571, 0.7619, 0.8571, 0.7619, 0.9048, 0.7143, 0.9048, 0.7619, 0.8571, 0.8095, 0.8571, 0.8095, 0.9048, 0.7619, 0.9048, 0.8095, 0.8571, 0.8571, 0.8571, 0.8571, 0.9048, 0.8095, 0.9048, 0.8571, 0.8571, 0.9048, 0.8571, 0.9048, 0.9048, 0.8571, 0.9048, 0.9048, 0.8571, 0.9524, 0.8571, 0.9524, 0.9048, 0.9048, 0.9048, 0.9524, 0.8571, 1.0, 0.8571, 1.0, 0.9048, 0.9524, 0.9048, 0.0, 0.9048, 0.04762, 0.9048, 0.04762, 0.9524, 0.0, 0.9524, 0.04762, 0.9048, 0.09524, 0.9048, 0.09524, 0.9524, 0.04762, 0.9524, 0.09524, 0.9048, 0.1429, 0.9048, 0.1429, 0.9524, 0.09524, 0.9524, 0.1429, 0.9048, 0.1905, 0.9048, 0.1905, 0.9524, 0.1429, 0.9524, 0.1905, 0.9048, 0.2381, 0.9048, 0.2381, 0.9524, 0.1905, 0.9524, 0.2381, 0.9048, 0.2857, 0.9048, 0.2857, 0.9524, 0.2381, 0.9524, 0.2857, 0.9048, 0.3333, 0.9048, 0.3333, 0.9524, 0.2857, 0.9524, 0.3333, 0.9048, 0.381, 0.9048, 0.381, 0.9524, 0.3333, 0.9524, 0.381, 0.9048, 0.4286, 0.9048, 0.4286, 0.9524, 0.381, 0.9524, 0.4286, 0.9048, 0.4762, 0.9048, 0.4762, 0.9524, 0.4286, 0.9524, 0.4762, 0.9048, 0.5238, 0.9048, 0.5238, 0.9524, 0.4762, 0.9524, 0.5238, 0.9048, 0.5714, 0.9048, 0.5714, 0.9524, 0.5238, 0.9524, 0.5714, 0.9048, 0.619, 0.9048, 0.619, 0.9524, 0.5714, 0.9524, 0.619, 0.9048, 0.6667, 0.9048, 0.6667, 0.9524, 0.619, 0.9524, 0.6667, 0.9048, 0.7143, 0.9048, 0.7143, 0.9524, 0.6667, 0.9524, 0.7143, 0.9048, 0.7619, 0.9048, 0.7619, 0.9524, 0.7143, 0.9524, 0.7619, 0.9048, 0.8095, 0.9048, 0.8095, 0.9524, 0.7619, 0.9524, 0.8095, 0.9048, 0.8571, 0.9048, 0.8571, 0.9524, 0.8095, 0.9524, 0.8571, 0.9048, 0.9048, 0.9048, 0.9048, 0.9524, 0.8571, 0.9524, 0.9048, 0.9048, 0.9524, 0.9048, 0.9524, 0.9524, 0.9048, 0.9524, 0.9524, 0.9048, 1.0, 0.9048, 1.0, 0.9524, 0.9524, 0.9524, 0.0, 0.9524, 0.04762, 0.9524, 0.04762, 1.0, 0.0, 1.0, 0.04762, 0.9524, 0.09524, 0.9524, 0.09524, 1.0, 0.04762, 1.0, 0.09524, 0.9524, 0.1429, 0.9524, 0.1429, 1.0, 0.09524, 1.0, 0.1429, 0.9524, 0.1905, 0.9524, 0.1905, 1.0, 0.1429, 1.0, 0.1905, 0.9524, 0.2381, 0.9524, 0.2381, 1.0, 0.1905, 1.0, 0.2381, 0.9524, 0.2857, 0.9524, 0.2857, 1.0, 0.2381, 1.0, 0.2857, 0.9524, 0.3333, 0.9524, 0.3333, 1.0, 0.2857, 1.0, 0.3333, 0.9524, 0.381, 0.9524, 0.381, 1.0, 0.3333, 1.0, 0.381, 0.9524, 0.4286, 0.9524, 0.4286, 1.0, 0.381, 1.0, 0.4286, 0.9524, 0.4762, 0.9524, 0.4762, 1.0, 0.4286, 1.0, 0.4762, 0.9524, 0.5238, 0.9524, 0.5238, 1.0, 0.4762, 1.0, 0.5238, 0.9524, 0.5714, 0.9524, 0.5714, 1.0, 0.5238, 1.0, 0.5714, 0.9524, 0.619, 0.9524, 0.619, 1.0, 0.5714, 1.0, 0.619, 0.9524, 0.6667, 0.9524, 0.6667, 1.0, 0.619, 1.0, 0.6667, 0.9524, 0.7143, 0.9524, 0.7143, 1.0, 0.6667, 1.0, 0.7143, 0.9524, 0.7619, 0.9524, 0.7619, 1.0, 0.7143, 1.0, 0.7619, 0.9524, 0.8095, 0.9524, 0.8095, 1.0, 0.7619, 1.0, 0.8095, 0.9524, 0.8571, 0.9524, 0.8571, 1.0, 0.8095, 1.0, 0.8571, 0.9524, 0.9048, 0.9524, 0.9048, 1.0, 0.8571, 1.0, 0.9048, 0.9524, 0.9524, 0.9524, 0.9524, 1.0, 0.9048, 1.0, 0.9524, 0.9524, 1.0, 0.9524, 1.0, 1.0, 0.9524, 1.0, 0.1905, 0.5238, 0.1667, 0.4762, 0.1905, 0.4762, 0.1746, 0.6667, 0.1587, 0.619, 0.1905, 0.619, 0.1905, 0.6667, 0.119, 0.381, 0.09524, 0.3333, 0.1429, 0.3333, 0.1429, 0.381, 0.09524, 0.3333, 0.119, 0.2857, 0.1429, 0.2857, 0.1429, 0.3333, 0.1905, 0.7143, 0.1746, 0.6667, 0.1905, 0.6667, 0.2857, 0.1905, 0.3333, 0.1429, 0.3333, 0.1905, 0.1429, 0.4286, 0.119, 0.381, 0.1429, 0.381, 0.119, 0.2857, 0.1429, 0.2381, 0.1429, 0.2857, 0.2381, 0.2381, 0.2857, 0.1905, 0.2857, 0.2381, 0.1429, 0.5714, 0.1905, 0.5238, 0.1905, 0.5714, 0.1587, 0.619, 0.1429, 0.5714, 0.1905, 0.5714, 0.1905, 0.619, 0.1667, 0.4762, 0.1429, 0.4286, 0.1905, 0.4286, 0.1905, 0.4762, 0.9524, 0.381, 0.9206, 0.3333, 0.9524, 0.3333, 0.9286, 0.7143, 0.9048, 0.6667, 0.9524, 0.6667, 0.9524, 0.7143, 0.8095, 0.1111, 0.7619, 0.09524, 0.8095, 0.09524, 0.9286, 0.4286, 0.9524, 0.381, 0.9524, 0.4286, 0.9524, 0.7619, 0.9286, 0.7143, 0.9524, 0.7143, 0.8571, 0.127, 0.9048, 0.1429, 0.8571, 0.1429, 0.9048, 0.4762, 0.9286, 0.4286, 0.9524, 0.4286, 0.9524, 0.4762, 0.9286, 0.8095, 0.9524, 0.7619, 0.9524, 0.8095, 0.881, 0.1905, 0.9048, 0.1429, 0.9048, 0.1905, 0.2381, 0.7619, 0.1905, 0.7143, 0.2381, 0.7143, 0.7619, 0.09524, 0.7143, 0.04762, 0.7619, 0.04762, 0.9286, 0.5238, 0.9048, 0.4762, 0.9524, 0.4762, 0.9524, 0.5238, 0.9048, 0.8571, 0.9286, 0.8095, 0.9524, 0.8095, 0.9524, 0.8571, 0.8571, 0.2381, 0.881, 0.1905, 0.9048, 0.1905, 0.9048, 0.2381, 0.2857, 0.8095, 0.2381, 0.7619, 0.2857, 0.7619, 0.9524, 0.5714, 0.9286, 0.5238, 0.9524, 0.5238, 0.8889, 0.2857, 0.8571, 0.2381, 0.9048, 0.2381, 0.9048, 0.2857, 0.7143, 0.04762, 0.6667, 0.04762, 0.6667, 0.0, 0.9286, 0.619, 0.9524, 0.5714, 0.9524, 0.619, 0.3333, 0.8571, 0.2857, 0.8095, 0.3333, 0.8095, 0.9048, 0.3095, 0.8889, 0.2857, 0.9048, 0.2857, 0.9048, 0.3095, 0.9206, 0.3333, 0.9048, 0.3333, 0.8095, 0.1111, 0.8571, 0.127, 0.8571, 0.1429, 0.8095, 0.1429, 0.9048, 0.6667, 0.9286, 0.619, 0.9524, 0.619, 0.9524, 0.6667, 0.3333, 0.1429, 0.381, 0.09524, 0.381, 0.1429, 0.381, 0.09524, 0.4286, 0.04762, 0.4286, 0.09524])
me_grid_001.materials.append(mat_material_001)
me_grid_001.materials.append(mat_material_002)
me_grid_001.update()

# ---- objects
ob_grid__col = bpy.data.objects.new('Grid -col', me_grid_001)

# ---- transforms, parenting, visibility, modifiers, constraints
ob_grid__col.location = (0.0, 0.0, 0.0)

# ---- collection membership
col_collection.objects.link(ob_grid__col)

# ---- scene / render settings (as saved in the file)
scene.frame_start = 1; scene.frame_end = 250; scene.frame_set(1)
scene.render.engine = 'BLENDER_EEVEE_NEXT'
bpy.context.view_layer.update()

# ---- added for rendering (the .blend has no active camera and no usable light): camera, sun
cam_auto = bpy.data.cameras.new('AutoCamera')
cam_auto.lens = 50.0
cam_auto.sensor_width = 36.0
cam_auto.clip_end = 4676.52
ob_auto_camera = bpy.data.objects.new('AutoCamera', cam_auto)
scene.collection.objects.link(ob_auto_camera)
ob_auto_camera.location = (266.47, -319.764, 240.32)
ob_auto_camera.rotation_euler = (1.09748, -7.21219e-08, 0.694738)
scene.camera = ob_auto_camera
light_auto_sun = bpy.data.lights.new('AutoSun', 'SUN')
light_auto_sun.energy = 3.0
light_auto_sun.angle = 0.0523599
ob_auto_sun = bpy.data.objects.new('AutoSun', light_auto_sun)
scene.collection.objects.link(ob_auto_sun)
ob_auto_sun.rotation_euler = (0.872665, 0.174533, 0.523599)
bpy.context.view_layer.update()
